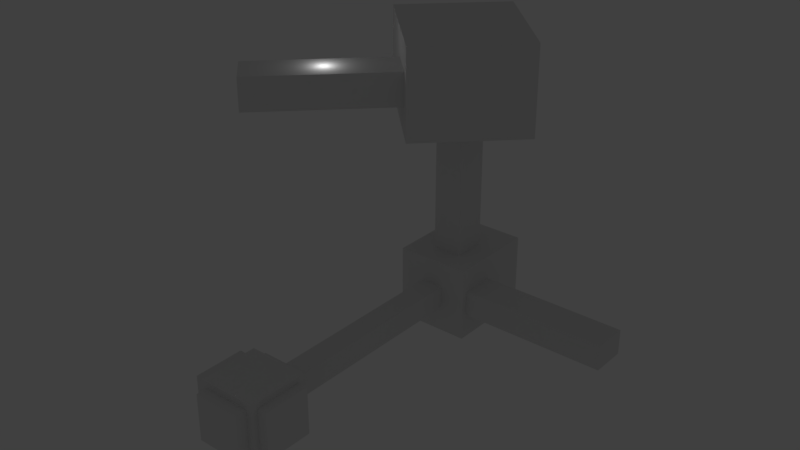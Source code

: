 # Source: room.blend  (saved by Blender 2.79.0; exported with 4.5.12 LTS)
import bpy
from mathutils import Matrix  # noqa: F401  (used for matrix-valued properties, if any)

bpy.ops.wm.read_factory_settings(use_empty=True)
scene = bpy.context.scene
scene.name = 'Scene'

# ---- collections
col_collection_1 = bpy.data.collections.new('Collection 1'); scene.collection.children.link(col_collection_1)

# ---- materials (node trees are filled in below, after node groups)
mat_wall = bpy.data.materials.new('Wall')
mat_wall.alpha_threshold = 0.0
mat_wall.use_transparent_shadow = False
mat_wall.roughness = 0.5
mat_wall.specular_intensity = 0.0

# ---- material node trees

# ---- world
world_world = bpy.data.worlds.new('World'); scene.world = world_world
world_world.color = (0.05088, 0.05088, 0.05088)
world_world.use_sun_shadow = False
world_world.sun_shadow_jitter_overblur = 0.0
world_world.cycles.sampling_method = 'MANUAL'

# ---- lights
light_point_002 = bpy.data.lights.new('Point.002', 'POINT')
light_point_002.transmission_factor = 0.0
light_point_002.energy = 100.0
light_point_002.shadow_buffer_clip_start = 0.5
light_point_002.shadow_soft_size = 0.1
light_point_002.shadow_maximum_resolution = 0.006
light_point_002.use_absolute_resolution = True
light_point_001 = bpy.data.lights.new('Point.001', 'POINT')
light_point_001.transmission_factor = 0.0
light_point_001.energy = 100.0
light_point_001.shadow_buffer_clip_start = 0.5
light_point_001.shadow_soft_size = 0.1
light_point_001.shadow_maximum_resolution = 0.006
light_point_001.use_absolute_resolution = True
light_point = bpy.data.lights.new('Point', 'POINT')
light_point.transmission_factor = 0.0
light_point.energy = 100.0
light_point.shadow_buffer_clip_start = 0.5
light_point.shadow_soft_size = 0.1
light_point.shadow_maximum_resolution = 0.006
light_point.use_absolute_resolution = True

# ---- meshes
me_cube_008 = bpy.data.meshes.new('Cube.008')
me_cube_008.from_pydata([(-1.0, -1.0, -1.0), (-1.0, -1.0, 1.0), (-1.0, 1.0, -1.0), (-1.0, 1.0, 1.0), (1.0, -1.0, -1.0), (1.0, -1.0, 1.0), (1.0, 1.0, -1.0), (1.0, 1.0, 1.0)], [], [(0, 1, 3, 2), (2, 3, 7, 6), (6, 7, 5, 4), (4, 5, 1, 0), (2, 6, 4, 0), (7, 3, 1, 5)])
me_cube_008.use_remesh_preserve_volume = False
me_cube_008.use_remesh_preserve_attributes = False
me_cube_008.use_mirror_vertex_groups = False
me_cube_008.update()
me_cube_007 = bpy.data.meshes.new('Cube.007')
me_cube_007.from_pydata([(-1.0, -1.0, -1.0), (-1.0, -1.0, 1.0), (-1.0, 1.0, -1.0), (-1.0, 1.0, 1.0), (1.0, -1.0, -1.0), (1.0, -1.0, 1.0), (1.0, 1.0, -1.0), (1.0, 1.0, 1.0)], [], [(0, 1, 3, 2), (2, 3, 7, 6), (6, 7, 5, 4), (4, 5, 1, 0), (2, 6, 4, 0), (7, 3, 1, 5)])
me_cube_007.use_remesh_preserve_volume = False
me_cube_007.use_remesh_preserve_attributes = False
me_cube_007.use_mirror_vertex_groups = False
me_cube_007.update()
me_cube_006 = bpy.data.meshes.new('Cube.006')
me_cube_006.from_pydata([(-1.0, -1.0, -1.0), (-1.0, -1.0, 1.0), (-1.0, 1.0, -1.0), (-1.0, 1.0, 1.0), (1.0, -1.0, -1.0), (1.0, -1.0, 1.0), (1.0, 1.0, -1.0), (1.0, 1.0, 1.0)], [], [(0, 1, 3, 2), (2, 3, 7, 6), (6, 7, 5, 4), (4, 5, 1, 0), (2, 6, 4, 0), (7, 3, 1, 5)])
me_cube_006.use_remesh_preserve_volume = False
me_cube_006.use_remesh_preserve_attributes = False
me_cube_006.use_mirror_vertex_groups = False
me_cube_006.update()
me_cube_004 = bpy.data.meshes.new('Cube.004')
me_cube_004.from_pydata([(-1.0, -1.0, -1.0), (-1.0, -1.0, 1.0), (-1.0, 1.0, -1.0), (-1.0, 1.0, 1.0), (1.0, -1.0, -1.0), (1.0, -1.0, 1.0), (1.0, 1.0, -1.0), (1.0, 1.0, 1.0)], [], [(0, 1, 3, 2), (2, 3, 7, 6), (6, 7, 5, 4), (4, 5, 1, 0), (2, 6, 4, 0), (7, 3, 1, 5)])
me_cube_004.use_remesh_preserve_volume = False
me_cube_004.use_remesh_preserve_attributes = False
me_cube_004.use_mirror_vertex_groups = False
me_cube_004.update()
me_cube_003 = bpy.data.meshes.new('Cube.003')
me_cube_003.from_pydata([(-1.0, -1.0, -1.0), (-1.0, -1.0, 1.0), (-1.0, 1.0, -1.0), (-1.0, 1.0, 1.0), (1.0, -1.0, -1.0), (1.0, -1.0, 1.0), (1.0, 1.0, -1.0), (1.0, 1.0, 1.0)], [], [(0, 1, 3, 2), (2, 3, 7, 6), (6, 7, 5, 4), (4, 5, 1, 0), (2, 6, 4, 0), (7, 3, 1, 5)])
me_cube_003.use_remesh_preserve_volume = False
me_cube_003.use_remesh_preserve_attributes = False
me_cube_003.use_mirror_vertex_groups = False
me_cube_003.update()
me_cube_002 = bpy.data.meshes.new('Cube.002')
me_cube_002.from_pydata([(-1.0, -1.0, -1.0), (-1.0, -1.0, 1.0), (-1.0, 1.0, -1.0), (-1.0, 1.0, 1.0), (1.0, -1.0, -1.0), (1.0, -1.0, 1.0), (1.0, 1.0, -1.0), (1.0, 1.0, 1.0)], [], [(0, 1, 3, 2), (2, 3, 7, 6), (6, 7, 5, 4), (4, 5, 1, 0), (2, 6, 4, 0), (7, 3, 1, 5)])
me_cube_002.use_remesh_preserve_volume = False
me_cube_002.use_remesh_preserve_attributes = False
me_cube_002.use_mirror_vertex_groups = False
me_cube_002.update()
me_cube_001 = bpy.data.meshes.new('Cube.001')
me_cube_001.from_pydata([(-0.3928, -0.5, -0.3928), (-0.3928, -0.5, 0.3928), (-0.3956, 0.5, -0.3956), (-0.3956, 0.5, 0.3956), (0.5, -0.399, -0.399), (0.5, -0.399, 0.399), (0.5, 0.399, -0.399), (0.5, 0.399, 0.399), (0.3956, 0.5, 0.3956), (0.3956, 0.5, -0.3956), (0.3928, -0.5, -0.3928), (0.3928, -0.5, 0.3928), (0.6661, 0.399, 0.399), (0.6661, 0.399, -0.399), (0.6661, -0.399, -0.399), (0.6661, -0.399, 0.399), (-0.5, 0.4175, 0.4175), (-0.5, 0.4175, -0.4175), (0.5, 0.5, -0.5), (0.5, 0.5, 0.5), (-0.1936, 0.6279, 0.1936), (-0.1936, 0.6279, -0.1936), (0.1936, 0.6279, -0.1936), (0.1936, 0.6279, 0.1936), (-0.5, -0.4175, -0.4175), (-0.5, -0.4175, 0.4175), (0.5, -0.5, 0.5), (0.5, -0.5, -0.5), (-0.3928, -0.6885, -0.3928), (-0.3928, -0.6885, 0.3928), (0.3928, -0.6885, 0.3928), (0.3928, -0.6885, -0.3928), (-0.5, 0.5, -0.5), (-0.5, -0.5, -0.5), (-0.5, -0.5, 0.5), (-0.5, 0.5, 0.5), (-0.6976, 0.4175, -0.4175), (-0.6976, -0.4175, -0.4175), (-0.6976, -0.4175, 0.4175), (-0.6976, 0.4175, 0.4175), (-0.3956, 0.6279, 0.3956), (-0.3956, 0.6279, -0.3956), (0.3956, 0.6279, -0.3956), (0.3956, 0.6279, 0.3956), (-0.2531, 4.425, 0.6335), (-0.6335, 4.044, -0.6335), (0.6335, 4.142, -0.215), (0.2531, 4.425, 0.6335), (-0.1936, 4.044, 0.1936), (-0.1936, 4.044, -0.1936), (0.1936, 4.044, -0.1936), (0.1936, 4.044, 0.1936), (-0.2531, 4.988, 0.6335), (-0.6335, 5.586, -0.6335), (0.6335, 4.738, -0.215), (0.2531, 4.988, 0.6335), (-0.6335, 4.044, 0.6335), (0.6335, 4.142, 0.215), (-0.6335, 5.586, 0.6335), (0.6335, 4.738, 0.215), (-0.1154, 3.446, 3.444), (1.455, 4.626, 2.971), (-0.6161, 3.947, 3.444), (-0.07992, 6.162, 2.971), (-0.2531, 4.425, 2.971), (0.2531, 4.425, 2.971), (-0.2531, 4.988, 2.971), (0.2531, 4.988, 2.971), (-0.1154, 3.446, 3.997), (1.455, 4.626, 4.471), (-0.6161, 3.947, 3.997), (-0.07992, 6.162, 4.471), (0.07992, 3.251, 2.971), (-1.455, 4.786, 2.971), (0.07992, 3.251, 4.471), (-1.455, 4.786, 4.471), (-1.843, 1.718, 3.444), (-2.344, 2.219, 3.444), (-1.843, 1.718, 3.997), (-2.344, 2.219, 3.997), (0.6335, 4.044, 0.6335), (0.6335, 4.044, -0.6335), (0.6335, 5.586, 0.6335), (0.6335, 5.586, -0.6335), (3.134, 4.142, 0.215), (3.134, 4.142, -0.215), (3.134, 4.738, 0.215), (3.134, 4.738, -0.215)], [], [(16, 25, 38, 39), (9, 8, 43, 42), (4, 5, 15, 14), (0, 1, 29, 28), (32, 33, 27, 18), (19, 26, 34, 35), (6, 7, 19, 18), (4, 6, 18, 27), (7, 5, 26, 19), (5, 4, 27, 26), (13, 14, 15, 12), (6, 4, 14, 13), (5, 7, 12, 15), (7, 6, 13, 12), (2, 3, 35, 32), (9, 2, 32, 18), (3, 8, 19, 35), (8, 9, 18, 19), (23, 20, 48, 51), (2, 9, 42, 41), (8, 3, 40, 43), (3, 2, 41, 40), (1, 0, 33, 34), (10, 11, 26, 27), (0, 10, 27, 33), (11, 1, 34, 26), (31, 28, 29, 30), (1, 11, 30, 29), (11, 10, 31, 30), (10, 0, 28, 31), (17, 24, 33, 32), (24, 25, 34, 33), (25, 16, 35, 34), (16, 17, 32, 35), (37, 36, 39, 38), (24, 17, 36, 37), (17, 16, 39, 36), (25, 24, 37, 38), (21, 20, 40, 41), (22, 21, 41, 42), (20, 23, 43, 40), (23, 22, 42, 43), (55, 47, 65, 67), (20, 21, 49, 48), (22, 23, 51, 50), (21, 22, 50, 49), (45, 56, 48, 49), (81, 45, 49, 50), (56, 80, 51, 48), (80, 81, 50, 51), (53, 83, 82, 58), (56, 45, 53, 58), (59, 54, 87, 86), (45, 81, 83, 53), (44, 47, 80, 56), (55, 52, 58, 82), (52, 44, 56, 58), (47, 55, 82, 80), (62, 70, 79, 77), (52, 55, 67, 66), (44, 52, 66, 64), (47, 44, 64, 65), (72, 61, 65, 64), (63, 73, 66, 67), (73, 72, 64, 66), (61, 63, 67, 65), (69, 74, 75, 71), (61, 72, 74, 69), (63, 61, 69, 71), (73, 63, 71, 75), (62, 60, 72, 73), (68, 70, 75, 74), (70, 62, 73, 75), (60, 68, 74, 72), (76, 77, 79, 78), (60, 62, 77, 76), (68, 60, 76, 78), (70, 68, 78, 79), (57, 46, 81, 80), (54, 59, 82, 83), (59, 57, 80, 82), (46, 54, 83, 81), (85, 84, 86, 87), (57, 59, 86, 84), (46, 57, 84, 85), (54, 46, 85, 87)])
_uv = me_cube_001.uv_layers.new(name='UVMap')
_uv.uv.foreach_set('vector', [0.9175, 0.9175, 0.9175, 0.08253, 0.9175, 0.08253, 0.9175, 0.9175, 1.0, 0.05389, 0.6667, 0.05389, 0.6667, 2.34e-05, 1.0, 2.321e-05, 0.101, 0.899, 0.899, 0.899, 0.899, 0.899, 0.101, 0.899, 0.06757, 0.9324, 0.9324, 0.9324, 0.9324, 0.9324, 0.06757, 0.9324, 0.0, 0.0, 0.0, 1.0, 1.0, 1.0, 1.0, 0.0, 0.0, 0.0, 0.0, 1.0, 1.0, 1.0, 1.0, 0.0, 0.101, 0.101, 0.899, 0.101, 1.0, 0.0, 0.0, 0.0, 0.101, 0.899, 0.101, 0.101, 0.0, 0.0, 0.0, 1.0, 0.899, 0.101, 0.899, 0.899, 1.0, 1.0, 1.0, 0.0, 0.899, 0.899, 0.101, 0.899, 0.0, 1.0, 1.0, 1.0, 0.101, 0.101, 0.101, 0.899, 0.899, 0.899, 0.899, 0.101, 0.101, 0.101, 0.101, 0.899, 0.101, 0.899, 0.101, 0.101, 0.899, 0.899, 0.899, 0.101, 0.899, 0.101, 0.899, 0.899, 0.899, 0.101, 0.101, 0.101, 0.101, 0.101, 0.899, 0.101, 0.1044, 0.1044, 0.1044, 0.8956, 3.23e-05, 1.0, 3.23e-05, 3.23e-05, 0.8956, 0.1044, 0.1044, 0.1044, 3.23e-05, 3.23e-05, 1.0, 3.242e-05, 0.1044, 3.23e-05, 0.8956, 3.257e-05, 1.0, 0.1044, 3.23e-05, 0.1044, 3.23e-05, 0.8956, 3.257e-05, 0.1044, 0.1044, 3.23e-05, 0.1044, 1.0, 1.0, 2.5, 0.0, 2.5, 5.662e-07, -1.5, 1.0, -1.5, 4.02e-05, 4.08e-05, 1.0, 4.02e-05, 1.0, 0.1616, 4.035e-05, 0.1616, 0.6667, 0.05389, 0.3333, 0.05389, 0.3333, 2.34e-05, 0.6667, 2.34e-05, 0.3333, 0.05389, 2.321e-05, 0.05389, 2.328e-05, 2.321e-05, 0.3333, 2.34e-05, 0.9324, 0.9324, 0.06757, 0.9324, 0.0, 1.0, 1.0, 1.0, 0.06757, 0.06757, 0.9324, 0.06757, 1.0, 0.0, 0.0, 0.0, 0.06757, 0.9324, 0.06757, 0.06757, 0.0, 0.0, 0.0, 1.0, 0.9324, 0.06757, 0.9324, 0.9324, 1.0, 1.0, 1.0, 0.0, 0.06757, 0.06757, 0.06757, 0.9324, 0.9324, 0.9324, 0.9324, 0.06757, 0.9324, 0.9324, 0.9324, 0.06757, 0.9324, 0.06757, 0.9324, 0.9324, 0.9324, 0.06757, 0.06757, 0.06757, 0.06757, 0.06757, 0.9324, 0.06757, 0.06757, 0.06757, 0.06757, 0.9324, 0.06757, 0.9324, 0.06757, 0.06757, 0.08253, 0.9175, 0.08253, 0.08253, 0.0, 0.0, 0.0, 1.0, 0.08253, 0.08253, 0.9175, 0.08253, 1.0, 0.0, 0.0, 0.0, 0.9175, 0.08253, 0.9175, 0.9175, 1.0, 1.0, 1.0, 0.0, 0.9175, 0.9175, 0.08253, 0.9175, 0.0, 1.0, 1.0, 1.0, 0.08253, 0.08253, 0.08253, 0.9175, 0.9175, 0.9175, 0.9175, 0.08253, 0.08253, 0.08253, 0.08253, 0.9175, 0.08253, 0.9175, 0.08253, 0.08253, 0.08253, 0.9175, 0.9175, 0.9175, 0.9175, 0.9175, 0.08253, 0.9175, 0.9175, 0.08253, 0.08253, 0.08253, 0.08253, 0.08253, 0.9175, 0.08253, 0.3064, 0.3064, 0.6936, 0.3064, 0.8956, 0.1044, 0.1044, 0.1044, 0.3064, 0.6936, 0.3064, 0.3064, 0.1044, 0.1044, 0.1044, 0.8956, 0.6936, 0.3064, 0.6936, 0.6936, 0.8956, 0.8956, 0.8956, 0.1044, 0.6936, 0.6936, 0.3064, 0.6936, 0.1044, 0.8956, 0.8956, 0.8956, 1.0, 1.0, 8.473e-07, 1.0, 0.0, 1.02e-07, 1.0, 0.0, 0.0, -1.5, 1.0, -1.5, 1.0, 2.5, 2.742e-06, 2.5, 1.0, 2.5, 7.749e-07, 2.5, 0.0, -1.5, 1.0, -1.5, 5.662e-07, -1.5, 1.0, -1.5, 1.0, 2.5, 0.0, 2.5, 0.0, 1.0, 9.408e-08, 0.0, 0.3472, 0.3472, 0.3472, 0.6528, 1.0, 1.0, 0.0, 1.0, 0.3472, 0.6528, 0.6528, 0.6528, 9.408e-08, 0.0, 1.0, 1.882e-07, 0.6528, 0.3472, 0.3472, 0.3472, 1.0, 1.882e-07, 1.0, 1.0, 0.6528, 0.6528, 0.6528, 0.3472, 0.0001001, 9.998e-05, 0.9999, 9.998e-05, 0.9999, 0.9999, 9.998e-05, 0.9999, 9.065e-05, 0.822, 9.065e-05, 9.065e-05, 0.9999, 9.065e-05, 0.9999, 0.822, 1.0, 1.0, 9.355e-07, 1.0, 0.0, 0.0, 1.0, 0.0, 9.065e-05, 0.822, 9.065e-05, 9.065e-05, 0.9999, 9.065e-05, 0.9999, 0.822, 0.3002, 0.7532, 0.6998, 0.7532, 1.0, 1.0, 0.0, 1.0, 0.6998, 0.3881, 0.3002, 0.3881, 9.408e-08, 0.0, 1.0, 0.0, 0.3002, 0.3881, 0.3002, 0.7532, 0.0, 1.0, 9.408e-08, 0.0, 0.6998, 0.7532, 0.6998, 0.3881, 1.0, 0.0, 1.0, 1.0, 0.9823, 0.07473, 0.9823, 0.07473, 0.9823, 0.07473, 0.9823, 0.07473, 1.0, 1.0, 4.12e-07, 1.0, 0.0, 0.0, 1.0, 0.0, 1.0, 1.0, 8.473e-07, 1.0, 0.0, 2.04e-07, 1.0, 0.0, 1.0, 1.0, 0.0, 1.0, 2.943e-07, 0.0, 1.0, 0.0, 0.9823, 0.07473, 0.9914, 0.07379, 0.9916, 0.07377, 0.9822, 0.07475, 0.9914, 0.07379, 0.9823, 0.07473, 0.9822, 0.07475, 0.9916, 0.07377, 0.9823, 0.07473, 0.9823, 0.07473, 0.9822, 0.07475, 0.9822, 0.07475, 0.9914, 0.07379, 0.9914, 0.07379, 0.9916, 0.07377, 0.9916, 0.07377, 0.9914, 0.07379, 0.9823, 0.07473, 0.9823, 0.07473, 0.9914, 0.07379, 0.9914, 0.07379, 0.9823, 0.07473, 0.9823, 0.07473, 0.9914, 0.07379, 0.9914, 0.07379, 0.9914, 0.07379, 0.9914, 0.07379, 0.9914, 0.07379, 0.9823, 0.07473, 0.9914, 0.07379, 0.9914, 0.07379, 0.9823, 0.07473, 0.9823, 0.07473, 0.9823, 0.07473, 0.9823, 0.07473, 0.9823, 0.07473, 0.9823, 0.07473, 0.9823, 0.07473, 0.9823, 0.07473, 0.9823, 0.07473, 0.9823, 0.07473, 0.9823, 0.07473, 0.9823, 0.07473, 0.9823, 0.07473, 0.9823, 0.07473, 0.9823, 0.07473, 0.9823, 0.07473, 0.9823, 0.07473, 0.9823, 0.07473, 0.9823, 0.07473, 0.9823, 0.07473, 0.9823, 0.07473, 0.9823, 0.07473, 0.9823, 0.07473, 0.9823, 0.07473, 0.9823, 0.07473, 0.9823, 0.07473, 0.9823, 0.07473, 0.9823, 0.07473, 0.9823, 0.07473, 0.9823, 0.07473, 0.9823, 0.07473, 0.9823, 0.07473, 0.9823, 0.07473, 0.3303, 0.9366, 0.6697, 0.9366, 1.0, 1.0, 9.408e-08, 1.0, 0.6697, 0.5499, 0.3303, 0.5499, 0.0, 0.0, 1.0, 0.0, 0.3303, 0.5499, 0.3303, 0.9366, 9.408e-08, 1.0, 0.0, 0.0, 0.6697, 0.9366, 0.6697, 0.5499, 1.0, 0.0, 1.0, 1.0, 1.0, 1.0, 1.386e-07, 1.0, 0.0, 0.0, 1.0, 0.0, 0.0, 4.768e-08, 1.0, 0.0, 1.0, 1.0, 8e-07, 1.0, 1.0, 1.0, 7.276e-07, 1.0, 0.0, 0.0, 1.0, 0.0, 0.0, 4.768e-08, 1.0, 0.0, 1.0, 1.0, 8e-07, 1.0])
me_cube_001.materials.append(mat_wall)
me_cube_001.use_remesh_preserve_volume = False
me_cube_001.use_remesh_preserve_attributes = False
me_cube_001.use_mirror_vertex_groups = False
me_cube_001.update()

# ---- objects
ob_point_002 = bpy.data.objects.new('Point.002', light_point_002)
ob_f_loc_005 = bpy.data.objects.new('f.loc.005', me_cube_008)
ob_f_loc_004 = bpy.data.objects.new('f.loc.004', me_cube_007)
ob_f_loc_003 = bpy.data.objects.new('f.loc.003', me_cube_006)
ob_f_loc_000 = bpy.data.objects.new('f.loc.000', me_cube_004)
ob_f_loc_002 = bpy.data.objects.new('f.loc.002', me_cube_003)
ob_f_loc_001 = bpy.data.objects.new('f.loc.001', me_cube_002)
ob_point_001 = bpy.data.objects.new('Point.001', light_point_001)
ob_point = bpy.data.objects.new('Point', light_point)
ob_cube = bpy.data.objects.new('Cube', me_cube_001)

# ---- transforms, parenting, visibility, modifiers, constraints
ob_point_002.location = (-9.631, 23.06, 33.31)
ob_point_002.lineart.crease_threshold = 0.0
ob_f_loc_005.location = (-14.09, 18.34, 30.06)
ob_f_loc_005.rotation_euler = (4.712, 3.142, 0.8385)
ob_f_loc_005.scale = (0.5, 0.5, 0.5)
ob_f_loc_005.lineart.crease_threshold = 0.0
ob_f_loc_004.location = (0.0472, 37.68, 28.44)
ob_f_loc_004.rotation_euler = (1.571, -1.571, 0.0)
ob_f_loc_004.scale = (0.5, 0.5, 0.5)
ob_f_loc_004.lineart.crease_threshold = 0.0
ob_f_loc_003.location = (0.0472, 37.68, 0.0978)
ob_f_loc_003.rotation_euler = (1.571, -1.571, 0.0)
ob_f_loc_003.scale = (0.5, 0.5, 0.5)
ob_f_loc_003.lineart.crease_threshold = 0.0
ob_f_loc_000.location = (0.0472, -3.316, 0.0978)
ob_f_loc_000.rotation_euler = (0.0, -0.0, 1.571)
ob_f_loc_000.scale = (0.5, 0.5, 0.5)
ob_f_loc_000.lineart.crease_threshold = 0.0
ob_f_loc_002.location = (0.0472, 28.68, 0.0978)
ob_f_loc_002.rotation_euler = (2.094, -3.786e-08, 1.571)
ob_f_loc_002.scale = (0.5, 0.5, 0.5)
ob_f_loc_002.lineart.crease_threshold = 0.0
ob_f_loc_001.location = (0.0472, 3.684, 0.0978)
ob_f_loc_001.rotation_euler = (0.0, -0.0, 1.571)
ob_f_loc_001.scale = (0.5, 0.5, 0.5)
ob_f_loc_001.lineart.crease_threshold = 0.0
ob_point_001.location = (4.34, 43.96, -2.69)
ob_point_001.lineart.crease_threshold = 0.0
ob_point.location = (-3.423, -0.643, 0.6822)
ob_point.lineart.crease_threshold = 0.0
ob_cube.location = (0.0, 0.0, 0.0)
ob_cube.scale = (8.0, 8.0, 8.0)
ob_cube.lineart.crease_threshold = 0.0

# ---- collection membership
col_collection_1.objects.link(ob_point_002)
col_collection_1.objects.link(ob_f_loc_005)
col_collection_1.objects.link(ob_f_loc_004)
col_collection_1.objects.link(ob_f_loc_003)
col_collection_1.objects.link(ob_f_loc_000)
col_collection_1.objects.link(ob_f_loc_002)
col_collection_1.objects.link(ob_f_loc_001)
col_collection_1.objects.link(ob_point_001)
col_collection_1.objects.link(ob_point)
col_collection_1.objects.link(ob_cube)

# ---- scene / render settings (as saved in the file)
scene.frame_start = 1; scene.frame_end = 250; scene.frame_set(2)
scene.render.engine = 'BLENDER_EEVEE_NEXT'
scene.render.resolution_percentage = 50
scene.render.dither_intensity = 0.0
scene.cycles.use_denoising = False
scene.cycles.samples = 128
scene.cycles.sampling_pattern = 'TABULATED_SOBOL'
scene.cycles.use_adaptive_sampling = False
scene.cycles.use_light_tree = False
scene.cycles.blur_glossy = 0.0
scene.cycles.sample_clamp_indirect = 0.0
scene.view_settings.view_transform = 'Standard'
bpy.context.view_layer.update()

# ---- added for rendering (the .blend has no active camera): camera
cam_auto = bpy.data.cameras.new('AutoCamera')
cam_auto.lens = 50.0
cam_auto.sensor_width = 36.0
cam_auto.clip_end = 1318.2
ob_auto_camera = bpy.data.objects.new('AutoCamera', cam_auto)
scene.collection.objects.link(ob_auto_camera)
ob_auto_camera.location = (78.2703, -68.2414, 75.4372)
ob_auto_camera.rotation_euler = (1.09748, -7.21219e-08, 0.694738)
scene.camera = ob_auto_camera
bpy.context.view_layer.update()
